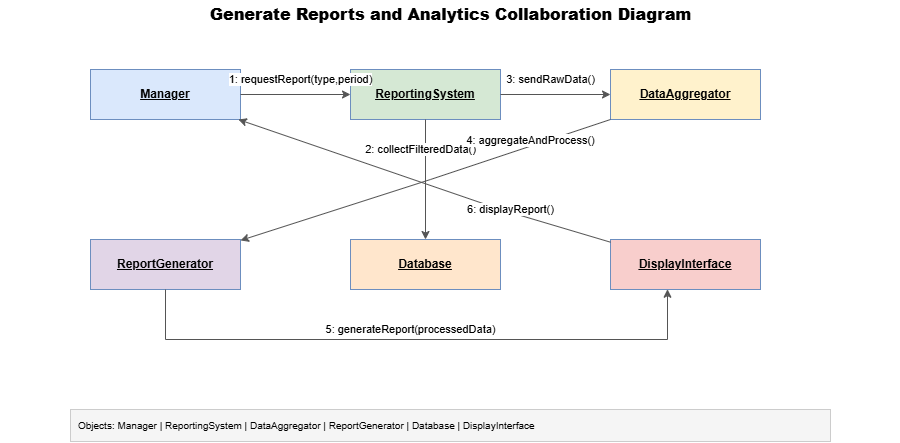

The diagram above was exported from draw.io. Its source (the exported page's mxGraphModel, read from the mxfile embedded in the PNG):
<mxGraphModel dx="915" dy="758" grid="1" gridSize="10" guides="1" tooltips="1" connect="1" arrows="1" fold="1" page="1" pageScale="1" pageWidth="900" pageHeight="500" math="0" shadow="0">
  <root>
    <mxCell id="0" />
    <mxCell id="1" parent="0" />
    <mxCell id="title" parent="1" style="text;html=1;strokeColor=none;fillColor=none;align=center;verticalAlign=middle;fontSize=16;fontStyle=1" value="&lt;b&gt;Generate Reports and Analytics Collaboration Diagram&lt;/b&gt;" vertex="1">
      <mxGeometry height="30" width="900" y="10" as="geometry" />
    </mxCell>
    <mxCell id="o1" parent="1" style="rounded=0;whiteSpace=wrap;html=1;fillColor=#dae8fc;strokeColor=#6c8ebf;fontStyle=4;fontSize=12;" value="&lt;u&gt;&lt;b&gt;Manager&lt;/b&gt;&lt;/u&gt;" vertex="1">
      <mxGeometry height="50" width="150" x="90" y="80" as="geometry" />
    </mxCell>
    <mxCell id="o2" parent="1" style="rounded=0;whiteSpace=wrap;html=1;fillColor=#d5e8d4;strokeColor=#6c8ebf;fontStyle=4;fontSize=12;" value="&lt;u&gt;&lt;b&gt;ReportingSystem&lt;/b&gt;&lt;/u&gt;" vertex="1">
      <mxGeometry height="50" width="150" x="350" y="80" as="geometry" />
    </mxCell>
    <mxCell id="o3" parent="1" style="rounded=0;whiteSpace=wrap;html=1;fillColor=#fff2cc;strokeColor=#6c8ebf;fontStyle=4;fontSize=12;" value="&lt;u&gt;&lt;b&gt;DataAggregator&lt;/b&gt;&lt;/u&gt;" vertex="1">
      <mxGeometry height="50" width="150" x="610" y="80" as="geometry" />
    </mxCell>
    <mxCell id="o4" parent="1" style="rounded=0;whiteSpace=wrap;html=1;fillColor=#e1d5e7;strokeColor=#6c8ebf;fontStyle=4;fontSize=12;" value="&lt;u&gt;&lt;b&gt;ReportGenerator&lt;/b&gt;&lt;/u&gt;" vertex="1">
      <mxGeometry height="50" width="150" x="90" y="250" as="geometry" />
    </mxCell>
    <mxCell id="o5" parent="1" style="rounded=0;whiteSpace=wrap;html=1;fillColor=#ffe6cc;strokeColor=#6c8ebf;fontStyle=4;fontSize=12;" value="&lt;u&gt;&lt;b&gt;Database&lt;/b&gt;&lt;/u&gt;" vertex="1">
      <mxGeometry height="50" width="150" x="350" y="250" as="geometry" />
    </mxCell>
    <mxCell id="o6" parent="1" style="rounded=0;whiteSpace=wrap;html=1;fillColor=#f8cecc;strokeColor=#6c8ebf;fontStyle=4;fontSize=12;" value="&lt;u&gt;&lt;b&gt;DisplayInterface&lt;/b&gt;&lt;/u&gt;" vertex="1">
      <mxGeometry height="50" width="150" x="610" y="250" as="geometry" />
    </mxCell>
    <mxCell id="e1" edge="1" parent="1" source="o1" style="endArrow=classic;html=1;rounded=0;fontSize=11;strokeColor=#555555;" target="o2" value="1: requestReport(type,period)">
      <mxGeometry relative="1" x="0.0909" y="15" as="geometry">
        <mxPoint as="offset" />
      </mxGeometry>
    </mxCell>
    <mxCell id="e2" edge="1" parent="1" source="o2" style="endArrow=classic;html=1;rounded=0;fontSize=11;strokeColor=#555555;" target="o5" value="2: collectFilteredData()">
      <mxGeometry relative="1" x="-0.5" y="-5" as="geometry">
        <mxPoint as="offset" />
      </mxGeometry>
    </mxCell>
    <mxCell id="e3" edge="1" parent="1" source="o2" style="endArrow=classic;html=1;rounded=0;fontSize=11;strokeColor=#555555;" target="o3" value="3: sendRawData()">
      <mxGeometry relative="1" x="-0.0909" y="15" as="geometry">
        <mxPoint as="offset" />
      </mxGeometry>
    </mxCell>
    <mxCell id="e4" edge="1" parent="1" source="o3" style="endArrow=classic;html=1;rounded=0;fontSize=11;strokeColor=#555555;" target="o4" value="4: aggregateAndProcess()">
      <mxGeometry relative="1" x="-0.5766" y="-5" as="geometry">
        <mxPoint as="offset" />
        <Array as="points">
          <mxPoint x="430" y="190" />
        </Array>
      </mxGeometry>
    </mxCell>
    <mxCell id="e5" edge="1" parent="1" source="o4" style="endArrow=classic;html=1;rounded=0;fontSize=11;strokeColor=#555555;exitX=0.5;exitY=1;exitDx=0;exitDy=0;entryX=0.38;entryY=0.995;entryDx=0;entryDy=0;entryPerimeter=0;edgeStyle=orthogonalEdgeStyle;" target="o6" value="5: generateReport(processedData)">
      <mxGeometry relative="1" x="-0.0203" y="10" as="geometry">
        <mxPoint as="offset" />
        <Array as="points">
          <mxPoint x="165" y="350" />
          <mxPoint x="667" y="350" />
        </Array>
      </mxGeometry>
    </mxCell>
    <mxCell id="e6" edge="1" parent="1" source="o6" style="endArrow=classic;html=1;rounded=0;fontSize=11;strokeColor=#555555;" target="o1" value="6: displayReport()">
      <mxGeometry relative="1" x="-0.4633" y="-3" as="geometry">
        <mxPoint as="offset" />
        <Array as="points">
          <mxPoint x="500" y="220" />
        </Array>
      </mxGeometry>
    </mxCell>
    <mxCell id="legend" parent="1" style="rounded=0;whiteSpace=wrap;html=1;fillColor=#f5f5f5;strokeColor=#cccccc;fontSize=10;align=left;spacingLeft=6" value="Objects: Manager | ReportingSystem | DataAggregator | ReportGenerator | Database | DisplayInterface" vertex="1">
      <mxGeometry height="32" width="760" x="70" y="420" as="geometry" />
    </mxCell>
  </root>
</mxGraphModel>